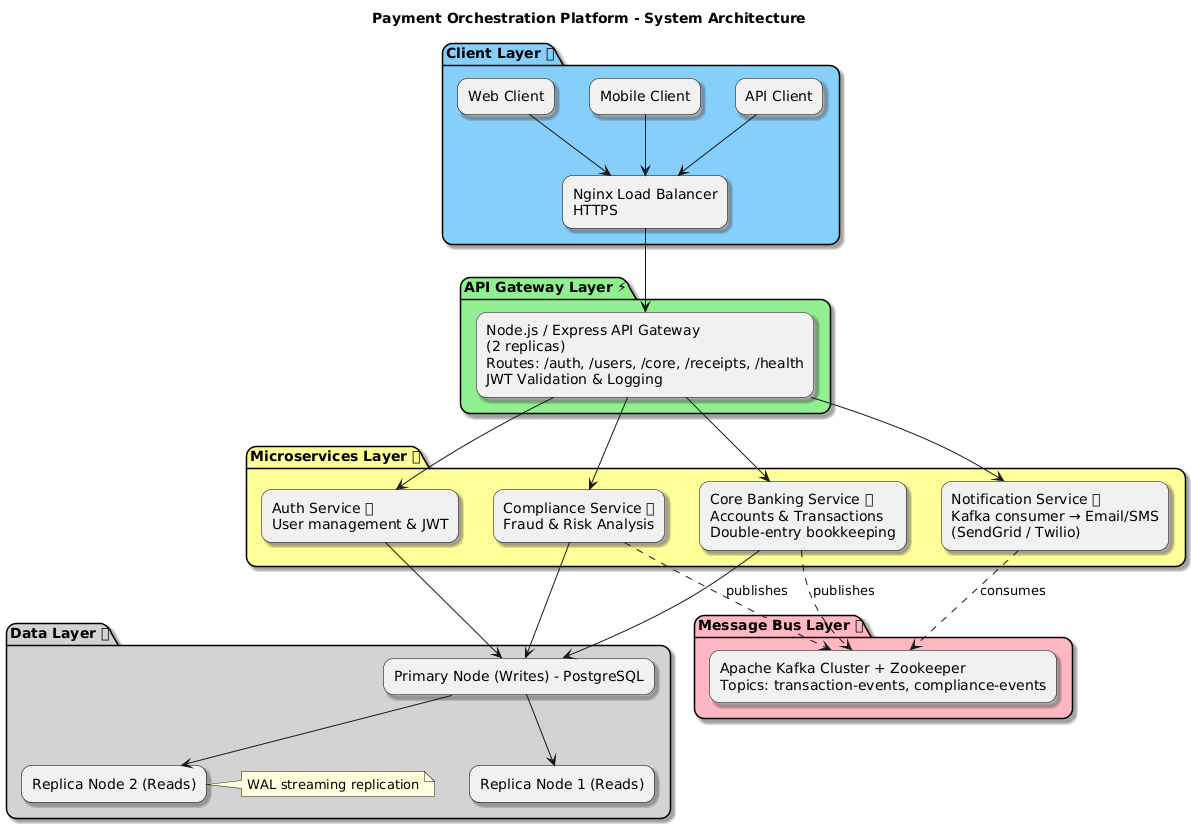

The diagram above was rendered by PlantUML. Its source (embedded in the PNG):
@startuml
!define RECTANGLE class
skinparam rectangle {
  RoundCorner 20
  BorderColor Black
  Shadowing true
}
skinparam package {
  Shadowing true
  RoundCorner 20
}

title Payment Orchestration Platform - System Architecture

' ====================
' CLIENT LAYER
' ====================
package "Client Layer 🌐" #87CEFA {
    rectangle "Web Client" as Web
    rectangle "Mobile Client" as Mobile
    rectangle "API Client" as APIClient
    rectangle "Nginx Load Balancer\nHTTPS" as Nginx
}

Web --> Nginx
Mobile --> Nginx
APIClient --> Nginx

' ====================
' API GATEWAY LAYER
' ====================
package "API Gateway Layer ⚡" #90EE90 {
    rectangle "Node.js / Express API Gateway\n(2 replicas)\nRoutes: /auth, /users, /core, /receipts, /health\nJWT Validation & Logging" as APIGateway
}

Nginx --> APIGateway

' ====================
' MICROSERVICES LAYER
' ====================
package "Microservices Layer 🏢" #FFFF99 {
    rectangle "Auth Service 🔑\nUser management & JWT" as AuthService
    rectangle "Core Banking Service 💰\nAccounts & Transactions\nDouble-entry bookkeeping" as CoreBanking
    rectangle "Notification Service 📣\nKafka consumer → Email/SMS\n(SendGrid / Twilio)" as Notification
    rectangle "Compliance Service 🛡\nFraud & Risk Analysis" as Compliance
}

APIGateway --> AuthService
APIGateway --> CoreBanking
APIGateway --> Notification
APIGateway --> Compliance

' ====================
' MESSAGE BUS LAYER
' ====================
package "Message Bus Layer 📨" #FFB6C1 {
    rectangle "Apache Kafka Cluster + Zookeeper\nTopics: transaction-events, compliance-events" as Kafka
}

CoreBanking ..> Kafka : publishes
Compliance ..> Kafka : publishes
Notification ..> Kafka : consumes

' ====================
' DATA LAYER
' ====================
package "Data Layer 🗄" #D3D3D3 {
    rectangle "Primary Node (Writes) - PostgreSQL" as PrimaryDB
    rectangle "Replica Node 1 (Reads)" as Replica1
    rectangle "Replica Node 2 (Reads)" as Replica2
    note right of Replica2
        WAL streaming replication
    end note
}

AuthService --> PrimaryDB
CoreBanking --> PrimaryDB
Compliance --> PrimaryDB

PrimaryDB --> Replica1
PrimaryDB --> Replica2
@enduml